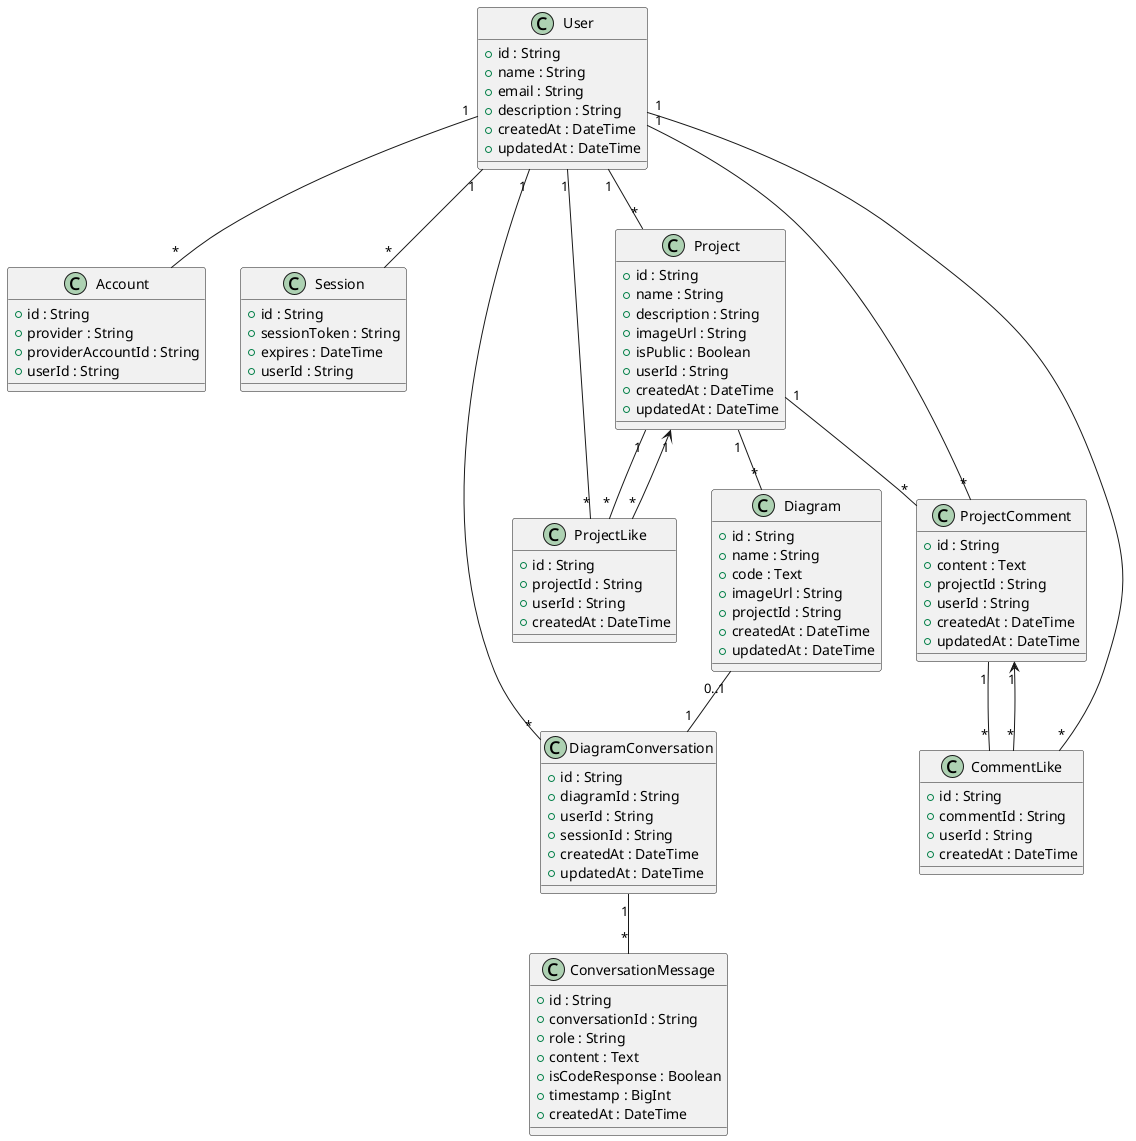

The diagram above was rendered by PlantUML. Its source (embedded in the PNG):
@startuml
' ========= CLASSES =========
class User {
  +id : String
  +name : String
  +email : String
  +description : String
  +createdAt : DateTime
  +updatedAt : DateTime
}

class Account {
  +id : String
  +provider : String
  +providerAccountId : String
  +userId : String
}

class Session {
  +id : String
  +sessionToken : String
  +expires : DateTime
  +userId : String
}

class Project {
  +id : String
  +name : String
  +description : String
  +imageUrl : String
  +isPublic : Boolean
  +userId : String
  +createdAt : DateTime
  +updatedAt : DateTime
}

class Diagram {
  +id : String
  +name : String
  +code : Text
  +imageUrl : String
  +projectId : String
  +createdAt : DateTime
  +updatedAt : DateTime
}

class DiagramConversation {
  +id : String
  +diagramId : String
  +userId : String
  +sessionId : String
  +createdAt : DateTime
  +updatedAt : DateTime
}

class ConversationMessage {
  +id : String
  +conversationId : String
  +role : String
  +content : Text
  +isCodeResponse : Boolean
  +timestamp : BigInt
  +createdAt : DateTime
}

class ProjectComment {
  +id : String
  +content : Text
  +projectId : String
  +userId : String
  +createdAt : DateTime
  +updatedAt : DateTime
}

class ProjectLike {
  +id : String
  +projectId : String
  +userId : String
  +createdAt : DateTime
}

class CommentLike {
  +id : String
  +commentId : String
  +userId : String
  +createdAt : DateTime
}

' ========= RELATIONSHIPS =========
User "1" -- "*" Account
User "1" -- "*" Session
User "1" -- "*" Project
User "1" -- "*" ProjectComment
User "1" -- "*" ProjectLike
User "1" -- "*" CommentLike
User "1" -- "*" DiagramConversation

Project "1" -- "*" Diagram
Project "1" -- "*" ProjectComment
Project "1" -- "*" ProjectLike
Diagram "0..1" -- "1" DiagramConversation
DiagramConversation "1" -- "*" ConversationMessage

ProjectComment "1" -- "*" CommentLike

' Likes/Comments reference back
ProjectLike "*" --> "1" Project
CommentLike "*" --> "1" ProjectComment

@enduml